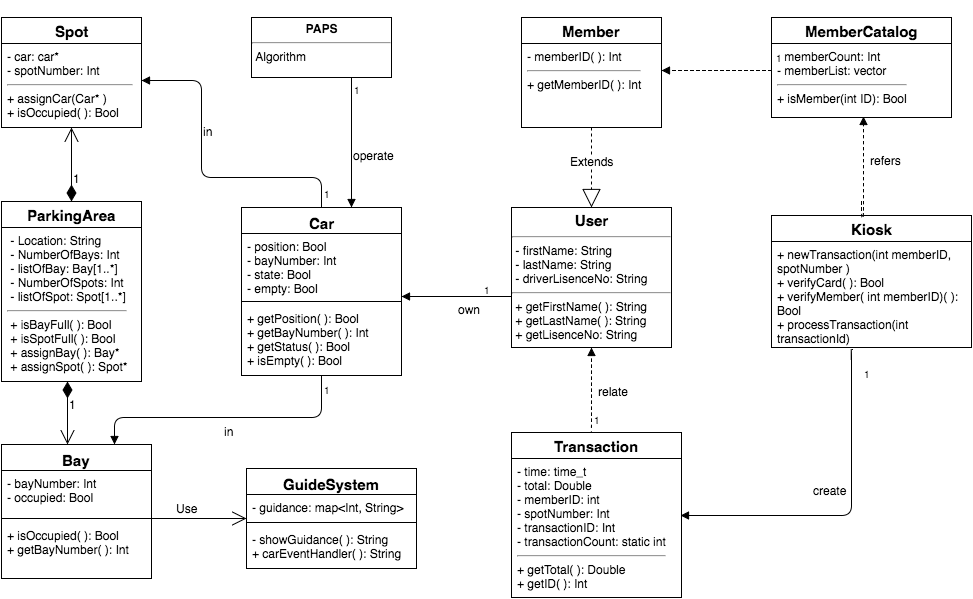

The diagram above was exported from draw.io. Its source (the exported page's mxGraphModel, read from the mxfile embedded in the PNG):
<mxGraphModel dx="790" dy="544" grid="1" gridSize="10" guides="1" tooltips="1" connect="1" arrows="1" fold="1" page="1" pageScale="1" pageWidth="1169" pageHeight="826" background="#ffffff" math="0" shadow="0">
  <root>
    <mxCell id="0" />
    <mxCell id="1" parent="0" />
    <mxCell id="3" value="&lt;p style=&quot;margin: 0px ; margin-top: 4px ; text-align: center&quot;&gt;&lt;b&gt;PAPS&lt;/b&gt;&lt;/p&gt;&lt;hr id=&quot;null&quot;&gt;&amp;nbsp;Algorithm" style="verticalAlign=top;align=left;overflow=fill;fontSize=12;fontFamily=Helvetica;html=1;" parent="1" vertex="1">
      <mxGeometry x="290" y="40" width="140" height="60" as="geometry" />
    </mxCell>
    <mxCell id="6" value="&lt;p style=&quot;margin: 0px ; margin-top: 4px ; text-align: center&quot;&gt;&lt;b&gt;&lt;font style=&quot;font-size: 15px&quot;&gt;User&lt;/font&gt;&lt;/b&gt;&lt;/p&gt;&lt;hr id=&quot;null&quot;&gt;&amp;nbsp;- firstName: String&lt;div&gt;&amp;nbsp;- lastName: String&lt;/div&gt;&lt;div&gt;&amp;nbsp;- driverLisenceNo: String&lt;/div&gt;&lt;div&gt;&lt;hr id=&quot;null&quot;&gt;&amp;nbsp;+ getFirstName( ): String&lt;/div&gt;&lt;div&gt;&amp;nbsp;+ getLastName( ): String&lt;/div&gt;&lt;div&gt;&amp;nbsp;+ getLisenceNo: String&lt;/div&gt;" style="verticalAlign=top;align=left;overflow=fill;fontSize=12;fontFamily=Helvetica;html=1;" parent="1" vertex="1">
      <mxGeometry x="550" y="230" width="160" height="140" as="geometry" />
    </mxCell>
    <mxCell id="58" value="&lt;div style=&quot;text-align: center&quot;&gt;&lt;b style=&quot;font-size: 15px&quot;&gt;ParkingArea&lt;/b&gt;&lt;/div&gt;" style="swimlane;html=1;fontStyle=0;childLayout=stackLayout;horizontal=1;startSize=26;fillColor=none;horizontalStack=0;resizeParent=1;resizeLast=0;collapsible=1;marginBottom=0;swimlaneFillColor=#ffffff;fontSize=12;align=center;" vertex="1" parent="1">
      <mxGeometry x="40" y="224" width="140" height="180" as="geometry" />
    </mxCell>
    <mxCell id="59" value="&lt;span&gt;&amp;nbsp;- Location: String&lt;/span&gt;&lt;br&gt;&lt;span&gt;&amp;nbsp;- NumberOfBays: Int&lt;/span&gt;&lt;div&gt;&lt;div&gt;&amp;nbsp;- listOfBay: Bay[1..*]&lt;/div&gt;&lt;div&gt;&amp;nbsp;- NumberOfSpots: Int&lt;br&gt;&lt;/div&gt;&lt;div&gt;&amp;nbsp;- listOfSpot: Spot[1..*]&lt;/div&gt;&lt;div&gt;&lt;hr id=&quot;null&quot;&gt;&lt;/div&gt;&lt;div&gt;&amp;nbsp;+ isBayFull( ): Bool&lt;/div&gt;&lt;div&gt;&amp;nbsp;+ isSpotFull( ): Bool&lt;/div&gt;&lt;div&gt;&amp;nbsp;+ assignBay( ): Bay*&lt;/div&gt;&lt;div&gt;&amp;nbsp;+ assignSpot( ): Spot*&lt;/div&gt;&lt;/div&gt;" style="text;html=1;strokeColor=none;fillColor=none;align=left;verticalAlign=top;spacingLeft=4;spacingRight=4;whiteSpace=wrap;overflow=hidden;rotatable=0;points=[[0,0.5],[1,0.5]];portConstraint=eastwest;" vertex="1" parent="58">
      <mxGeometry y="26" width="140" height="154" as="geometry" />
    </mxCell>
    <mxCell id="64" value="&lt;font style=&quot;font-size: 15px&quot;&gt;Car&lt;/font&gt;" style="swimlane;html=1;fontStyle=1;align=center;verticalAlign=top;childLayout=stackLayout;horizontal=1;startSize=26;horizontalStack=0;resizeParent=1;resizeLast=0;collapsible=1;marginBottom=0;swimlaneFillColor=#ffffff;fontSize=12;" vertex="1" parent="1">
      <mxGeometry x="280" y="230" width="160" height="168" as="geometry" />
    </mxCell>
    <mxCell id="65" value="- position: Bool&lt;div&gt;- bayNumber: Int&lt;/div&gt;&lt;div&gt;- state: Bool&lt;/div&gt;&lt;div&gt;- empty: Bool&lt;/div&gt;" style="text;html=1;strokeColor=none;fillColor=none;align=left;verticalAlign=top;spacingLeft=4;spacingRight=4;whiteSpace=wrap;overflow=hidden;rotatable=0;points=[[0,0.5],[1,0.5]];portConstraint=eastwest;" vertex="1" parent="64">
      <mxGeometry y="26" width="160" height="64" as="geometry" />
    </mxCell>
    <mxCell id="66" value="" style="line;html=1;strokeWidth=1;fillColor=none;align=left;verticalAlign=middle;spacingTop=-1;spacingLeft=3;spacingRight=3;rotatable=0;labelPosition=right;points=[];portConstraint=eastwest;" vertex="1" parent="64">
      <mxGeometry y="90" width="160" height="8" as="geometry" />
    </mxCell>
    <mxCell id="67" value="+ getPosition( ): Bool&lt;div&gt;+ getBayNumber&lt;span&gt;( )&lt;/span&gt;&lt;span&gt;: Int&lt;/span&gt;&lt;/div&gt;&lt;div&gt;+ getStatus&lt;span&gt;( )&lt;/span&gt;&lt;span&gt;: Bool&lt;/span&gt;&lt;/div&gt;&lt;div&gt;&lt;span&gt;+ isEmpty( ): Bool&lt;/span&gt;&lt;/div&gt;" style="text;html=1;strokeColor=none;fillColor=none;align=left;verticalAlign=top;spacingLeft=4;spacingRight=4;whiteSpace=wrap;overflow=hidden;rotatable=0;points=[[0,0.5],[1,0.5]];portConstraint=eastwest;" vertex="1" parent="64">
      <mxGeometry y="98" width="160" height="60" as="geometry" />
    </mxCell>
    <mxCell id="68" value="Bay" style="swimlane;html=1;fontStyle=1;align=center;verticalAlign=top;childLayout=stackLayout;horizontal=1;startSize=26;horizontalStack=0;resizeParent=1;resizeLast=0;collapsible=1;marginBottom=0;swimlaneFillColor=#ffffff;fontSize=15;" vertex="1" parent="1">
      <mxGeometry x="40" y="467" width="150" height="134" as="geometry">
        <mxRectangle x="310" y="160" width="60" height="26" as="alternateBounds" />
      </mxGeometry>
    </mxCell>
    <mxCell id="69" value="- bayNumber: Int&lt;div&gt;- occupied: Bool&lt;/div&gt;" style="text;html=1;strokeColor=none;fillColor=none;align=left;verticalAlign=top;spacingLeft=4;spacingRight=4;whiteSpace=wrap;overflow=hidden;rotatable=0;points=[[0,0.5],[1,0.5]];portConstraint=eastwest;" vertex="1" parent="68">
      <mxGeometry y="26" width="150" height="44" as="geometry" />
    </mxCell>
    <mxCell id="70" value="" style="line;html=1;strokeWidth=1;fillColor=none;align=left;verticalAlign=middle;spacingTop=-1;spacingLeft=3;spacingRight=3;rotatable=0;labelPosition=right;points=[];portConstraint=eastwest;" vertex="1" parent="68">
      <mxGeometry y="70" width="150" height="8" as="geometry" />
    </mxCell>
    <mxCell id="71" value="+ isOccupied( ): Bool&lt;div&gt;+ getBayNumber( ): Int&lt;/div&gt;" style="text;html=1;strokeColor=none;fillColor=none;align=left;verticalAlign=top;spacingLeft=4;spacingRight=4;whiteSpace=wrap;overflow=hidden;rotatable=0;points=[[0,0.5],[1,0.5]];portConstraint=eastwest;" vertex="1" parent="68">
      <mxGeometry y="78" width="150" height="42" as="geometry" />
    </mxCell>
    <mxCell id="72" value="&lt;font style=&quot;font-size: 15px&quot;&gt;GuideSystem&lt;/font&gt;" style="swimlane;html=1;fontStyle=1;align=center;verticalAlign=top;childLayout=stackLayout;horizontal=1;startSize=26;horizontalStack=0;resizeParent=1;resizeLast=0;collapsible=1;marginBottom=0;swimlaneFillColor=#ffffff;fontSize=12;" vertex="1" parent="1">
      <mxGeometry x="285" y="491" width="170" height="100" as="geometry" />
    </mxCell>
    <mxCell id="73" value="- guidance: map&amp;lt;Int, String&amp;gt;" style="text;html=1;strokeColor=none;fillColor=none;align=left;verticalAlign=top;spacingLeft=4;spacingRight=4;whiteSpace=wrap;overflow=hidden;rotatable=0;points=[[0,0.5],[1,0.5]];portConstraint=eastwest;" vertex="1" parent="72">
      <mxGeometry y="26" width="170" height="24" as="geometry" />
    </mxCell>
    <mxCell id="74" value="" style="line;html=1;strokeWidth=1;fillColor=none;align=left;verticalAlign=middle;spacingTop=-1;spacingLeft=3;spacingRight=3;rotatable=0;labelPosition=right;points=[];portConstraint=eastwest;" vertex="1" parent="72">
      <mxGeometry y="50" width="170" height="8" as="geometry" />
    </mxCell>
    <mxCell id="75" value="- showGuidance( ): String&lt;div&gt;+ carEventHandler( ): String&lt;br&gt;&lt;div&gt;&lt;br&gt;&lt;/div&gt;&lt;/div&gt;" style="text;html=1;strokeColor=none;fillColor=none;align=left;verticalAlign=top;spacingLeft=4;spacingRight=4;whiteSpace=wrap;overflow=hidden;rotatable=0;points=[[0,0.5],[1,0.5]];portConstraint=eastwest;" vertex="1" parent="72">
      <mxGeometry y="58" width="170" height="42" as="geometry" />
    </mxCell>
    <mxCell id="76" value="&lt;b&gt;&lt;font style=&quot;font-size: 15px&quot;&gt;Spot&lt;/font&gt;&lt;/b&gt;" style="swimlane;html=1;fontStyle=0;childLayout=stackLayout;horizontal=1;startSize=26;fillColor=none;horizontalStack=0;resizeParent=1;resizeLast=0;collapsible=1;marginBottom=0;swimlaneFillColor=#ffffff;fontSize=12;align=center;" vertex="1" parent="1">
      <mxGeometry x="40" y="40" width="140" height="110" as="geometry" />
    </mxCell>
    <mxCell id="77" value="&lt;div&gt;- car: car*&lt;/div&gt;&lt;div&gt;- spotNumber: Int&lt;/div&gt;&lt;div&gt;&lt;hr id=&quot;null&quot;&gt;&lt;/div&gt;+ assignCar(Car* )&lt;div&gt;+ isOccupied( ): Bool&lt;/div&gt;&lt;div&gt;+ getSpotNumber( ): Int&lt;/div&gt;" style="text;html=1;strokeColor=none;fillColor=none;align=left;verticalAlign=top;spacingLeft=4;spacingRight=4;whiteSpace=wrap;overflow=hidden;rotatable=0;points=[[0,0.5],[1,0.5]];portConstraint=eastwest;" vertex="1" parent="76">
      <mxGeometry y="26" width="140" height="74" as="geometry" />
    </mxCell>
    <mxCell id="80" style="edgeStyle=orthogonalEdgeStyle;shape=flexArrow;rounded=0;html=1;exitX=0.25;exitY=0.5;exitPerimeter=0;entryX=0.25;entryY=0.5;entryPerimeter=0;dashed=1;jettySize=auto;orthogonalLoop=1;fontSize=12;" edge="1" parent="1">
      <mxGeometry relative="1" as="geometry">
        <mxPoint x="605" y="125" as="sourcePoint" />
        <mxPoint x="605" y="125" as="targetPoint" />
      </mxGeometry>
    </mxCell>
    <mxCell id="93" value="&lt;b&gt;&lt;font style=&quot;font-size: 15px&quot;&gt;MemberCatalog&lt;/font&gt;&lt;/b&gt;" style="swimlane;html=1;fontStyle=0;childLayout=stackLayout;horizontal=1;startSize=26;fillColor=none;horizontalStack=0;resizeParent=1;resizeLast=0;collapsible=1;marginBottom=0;swimlaneFillColor=#ffffff;fontSize=12;align=center;" vertex="1" parent="1">
      <mxGeometry x="810" y="40" width="180" height="100" as="geometry" />
    </mxCell>
    <mxCell id="94" value="- memberCount: Int&lt;div&gt;- memberList: vector&lt;/div&gt;&lt;div&gt;&lt;div&gt;&lt;hr id=&quot;null&quot;&gt;&lt;/div&gt;&lt;div&gt;+ isMember(int ID): Bool&lt;/div&gt;&lt;div&gt;&lt;br&gt;&lt;div&gt;&lt;/div&gt;&lt;/div&gt;&lt;/div&gt;" style="text;html=1;strokeColor=none;fillColor=none;align=left;verticalAlign=top;spacingLeft=4;spacingRight=4;whiteSpace=wrap;overflow=hidden;rotatable=0;points=[[0,0.5],[1,0.5]];portConstraint=eastwest;" vertex="1" parent="93">
      <mxGeometry y="26" width="180" height="74" as="geometry" />
    </mxCell>
    <mxCell id="97" style="edgeStyle=orthogonalEdgeStyle;shape=flexArrow;rounded=0;html=1;exitX=0.75;exitY=0;entryX=0.75;entryY=0;dashed=1;jettySize=auto;orthogonalLoop=1;fontSize=12;" edge="1" parent="1" source="93" target="93">
      <mxGeometry relative="1" as="geometry" />
    </mxCell>
    <mxCell id="98" value="&lt;b&gt;&lt;font style=&quot;font-size: 15px&quot;&gt;Transaction&lt;/font&gt;&lt;/b&gt;" style="swimlane;html=1;fontStyle=0;childLayout=stackLayout;horizontal=1;startSize=26;fillColor=none;horizontalStack=0;resizeParent=1;resizeLast=0;collapsible=1;marginBottom=0;swimlaneFillColor=#ffffff;fontSize=12;align=center;" vertex="1" parent="1">
      <mxGeometry x="550" y="455" width="170" height="165" as="geometry" />
    </mxCell>
    <mxCell id="99" value="- time: time_t&lt;div&gt;- total: Double&lt;br&gt;&lt;div&gt;- memberID: int&lt;/div&gt;&lt;div&gt;- spotNumber: Int&lt;/div&gt;&lt;div&gt;- transactionID: Int&lt;/div&gt;&lt;div&gt;- transactionCount: static int&lt;/div&gt;&lt;div&gt;&lt;hr id=&quot;null&quot;&gt;&lt;/div&gt;&lt;div&gt;+ getTotal( ): Double&lt;/div&gt;&lt;div&gt;+ getID( ): Int&lt;/div&gt;&lt;/div&gt;" style="text;html=1;strokeColor=none;fillColor=none;align=left;verticalAlign=top;spacingLeft=4;spacingRight=4;whiteSpace=wrap;overflow=hidden;rotatable=0;points=[[0,0.5],[1,0.5]];portConstraint=eastwest;" vertex="1" parent="98">
      <mxGeometry y="26" width="170" height="134" as="geometry" />
    </mxCell>
    <mxCell id="102" value="&lt;font style=&quot;font-size: 15px&quot;&gt;&lt;b&gt;Member&lt;/b&gt;&lt;/font&gt;" style="swimlane;html=1;fontStyle=0;childLayout=stackLayout;horizontal=1;startSize=26;fillColor=none;horizontalStack=0;resizeParent=1;resizeLast=0;collapsible=1;marginBottom=0;swimlaneFillColor=#ffffff;fontSize=12;align=center;" vertex="1" parent="1">
      <mxGeometry x="560" y="40" width="140" height="110" as="geometry" />
    </mxCell>
    <mxCell id="103" value="- memberID( ): Int&lt;hr id=&quot;null&quot;&gt;+ getMemberID( ): Int" style="text;html=1;strokeColor=none;fillColor=none;align=left;verticalAlign=top;spacingLeft=4;spacingRight=4;whiteSpace=wrap;overflow=hidden;rotatable=0;points=[[0,0.5],[1,0.5]];portConstraint=eastwest;" vertex="1" parent="102">
      <mxGeometry y="26" width="140" height="54" as="geometry" />
    </mxCell>
    <mxCell id="106" value="Extends" style="endArrow=block;endSize=16;endFill=0;html=1;dashed=1;fontSize=12;entryX=0.5;entryY=0;exitX=0.5;exitY=1;" edge="1" parent="1" source="102" target="6">
      <mxGeometry x="-0.1429" width="160" relative="1" as="geometry">
        <mxPoint x="630" y="160" as="sourcePoint" />
        <mxPoint x="620" y="620" as="targetPoint" />
        <mxPoint as="offset" />
      </mxGeometry>
    </mxCell>
    <mxCell id="108" value="&lt;font style=&quot;font-size: 15px&quot;&gt;&lt;b&gt;Kiosk&lt;/b&gt;&lt;/font&gt;" style="swimlane;html=1;fontStyle=0;childLayout=stackLayout;horizontal=1;startSize=26;fillColor=none;horizontalStack=0;resizeParent=1;resizeLast=0;collapsible=1;marginBottom=0;swimlaneFillColor=#ffffff;fontSize=12;align=center;" vertex="1" parent="1">
      <mxGeometry x="810" y="238" width="200" height="132" as="geometry" />
    </mxCell>
    <mxCell id="109" value="+ newTransaction(int memberID, spotNumber )&lt;div&gt;+ verifyCard( ): Bool&lt;/div&gt;&lt;div&gt;+ verifyMember( int memberID)( ): Bool&lt;/div&gt;&lt;div&gt;+ processTransaction(int transactionId)&lt;/div&gt;" style="text;html=1;strokeColor=none;fillColor=none;align=left;verticalAlign=top;spacingLeft=4;spacingRight=4;whiteSpace=wrap;overflow=hidden;rotatable=0;points=[[0,0.5],[1,0.5]];portConstraint=eastwest;" vertex="1" parent="108">
      <mxGeometry y="26" width="200" height="104" as="geometry" />
    </mxCell>
    <mxCell id="112" value="Use" style="endArrow=open;endSize=12;html=1;fontSize=12;" edge="1" parent="1">
      <mxGeometry x="185" y="541" width="160" as="geometry">
        <mxPoint x="185" y="541" as="sourcePoint" />
        <mxPoint x="285" y="541" as="targetPoint" />
        <Array as="points">
          <mxPoint x="265" y="541" />
        </Array>
        <mxPoint x="-10" y="-10" as="offset" />
      </mxGeometry>
    </mxCell>
    <mxCell id="113" value="1" style="endArrow=open;html=1;endSize=12;startArrow=diamondThin;startSize=14;startFill=1;edgeStyle=orthogonalEdgeStyle;align=left;verticalAlign=bottom;fontSize=12;exitX=0.471;exitY=1;exitPerimeter=0;" edge="1" parent="1" source="59">
      <mxGeometry x="220" y="231" as="geometry">
        <mxPoint x="220" y="231" as="sourcePoint" />
        <mxPoint x="106" y="467" as="targetPoint" />
        <Array as="points">
          <mxPoint x="106" y="467" />
        </Array>
      </mxGeometry>
    </mxCell>
    <mxCell id="115" value="1" style="endArrow=open;html=1;endSize=12;startArrow=diamondThin;startSize=14;startFill=1;edgeStyle=orthogonalEdgeStyle;align=left;verticalAlign=bottom;fontSize=12;exitX=0.5;exitY=0;entryX=0.5;entryY=1;" edge="1" parent="1" source="58" target="76">
      <mxGeometry as="geometry">
        <mxPoint x="126" y="424" as="sourcePoint" />
        <mxPoint x="126" y="487" as="targetPoint" />
        <Array as="points">
          <mxPoint x="110" y="220" />
          <mxPoint x="110" y="220" />
        </Array>
        <mxPoint y="23" as="offset" />
      </mxGeometry>
    </mxCell>
    <mxCell id="116" value="in&lt;div&gt;&lt;br&gt;&lt;/div&gt;" style="endArrow=block;endFill=1;html=1;edgeStyle=orthogonalEdgeStyle;align=left;verticalAlign=top;fontSize=12;entryX=0.75;entryY=0;exitX=0.5;exitY=1;" edge="1" parent="1" source="64" target="68">
      <mxGeometry as="geometry">
        <mxPoint x="389" y="380" as="sourcePoint" />
        <mxPoint x="389" y="296" as="targetPoint" />
        <mxPoint x="4" y="8" as="offset" />
        <Array as="points">
          <mxPoint x="360" y="440" />
          <mxPoint x="153" y="440" />
        </Array>
      </mxGeometry>
    </mxCell>
    <mxCell id="117" value="1" style="resizable=0;html=1;align=left;verticalAlign=bottom;labelBackgroundColor=#ffffff;fontSize=10;" connectable="0" vertex="1" parent="116">
      <mxGeometry x="-1" relative="1" as="geometry">
        <mxPoint y="22" as="offset" />
      </mxGeometry>
    </mxCell>
    <mxCell id="118" value="in&lt;div&gt;&lt;br&gt;&lt;/div&gt;" style="endArrow=block;endFill=1;html=1;edgeStyle=orthogonalEdgeStyle;align=left;verticalAlign=top;fontSize=12;entryX=1;entryY=0.5;exitX=0.5;exitY=0;" edge="1" parent="1" source="64" target="77">
      <mxGeometry as="geometry">
        <mxPoint x="460" y="172" as="sourcePoint" />
        <mxPoint x="190" y="199" as="targetPoint" />
        <mxPoint x="-30" y="-26" as="offset" />
        <Array as="points">
          <mxPoint x="360" y="200" />
          <mxPoint x="240" y="200" />
          <mxPoint x="240" y="103" />
        </Array>
      </mxGeometry>
    </mxCell>
    <mxCell id="119" value="1" style="resizable=0;html=1;align=left;verticalAlign=bottom;labelBackgroundColor=#ffffff;fontSize=10;" connectable="0" vertex="1" parent="118">
      <mxGeometry x="-1" relative="1" as="geometry">
        <mxPoint y="-6" as="offset" />
      </mxGeometry>
    </mxCell>
    <mxCell id="122" value="own" style="endArrow=block;endFill=1;html=1;edgeStyle=orthogonalEdgeStyle;align=left;verticalAlign=top;fontSize=12;" edge="1" parent="1">
      <mxGeometry x="530" y="319" as="geometry">
        <mxPoint x="550" y="319" as="sourcePoint" />
        <mxPoint x="440" y="319" as="targetPoint" />
      </mxGeometry>
    </mxCell>
    <mxCell id="123" value="1" style="resizable=0;html=1;align=left;verticalAlign=bottom;labelBackgroundColor=#ffffff;fontSize=10;" connectable="0" vertex="1" parent="122">
      <mxGeometry x="-1" relative="1" as="geometry">
        <mxPoint x="-30" y="1" as="offset" />
      </mxGeometry>
    </mxCell>
    <mxCell id="124" value="operate" style="endArrow=block;endFill=1;html=1;edgeStyle=orthogonalEdgeStyle;align=left;verticalAlign=top;fontSize=12;" edge="1" parent="1">
      <mxGeometry x="230" y="260" as="geometry">
        <mxPoint x="390" y="100" as="sourcePoint" />
        <mxPoint x="390" y="230" as="targetPoint" />
      </mxGeometry>
    </mxCell>
    <mxCell id="125" value="1" style="resizable=0;html=1;align=left;verticalAlign=bottom;labelBackgroundColor=#ffffff;fontSize=10;" connectable="0" vertex="1" parent="124">
      <mxGeometry x="-1" relative="1" as="geometry">
        <mxPoint y="20" as="offset" />
      </mxGeometry>
    </mxCell>
    <mxCell id="126" value="relate" style="endArrow=block;endFill=1;html=1;edgeStyle=orthogonalEdgeStyle;align=left;verticalAlign=top;dashed=1;fontSize=12;entryX=0.5;entryY=1;exitX=0.459;exitY=0;exitPerimeter=0;" edge="1" parent="1" source="98" target="6">
      <mxGeometry as="geometry">
        <mxPoint x="630" y="440" as="sourcePoint" />
        <mxPoint x="220" y="660" as="targetPoint" />
        <Array as="points">
          <mxPoint x="630" y="455" />
        </Array>
        <mxPoint x="6" y="-12" as="offset" />
      </mxGeometry>
    </mxCell>
    <mxCell id="127" value="1" style="resizable=0;html=1;align=left;verticalAlign=bottom;labelBackgroundColor=#ffffff;fontSize=10;" connectable="0" vertex="1" parent="126">
      <mxGeometry x="-1" relative="1" as="geometry">
        <mxPoint x="2" y="-5" as="offset" />
      </mxGeometry>
    </mxCell>
    <mxCell id="133" value="" style="endArrow=block;endFill=1;html=1;edgeStyle=orthogonalEdgeStyle;align=left;verticalAlign=top;dashed=1;fontSize=12;" edge="1" parent="1">
      <mxGeometry x="122" y="-338" as="geometry">
        <mxPoint x="810" y="93" as="sourcePoint" />
        <mxPoint x="700" y="93" as="targetPoint" />
        <Array as="points">
          <mxPoint x="750" y="93" />
        </Array>
        <mxPoint x="6" y="-12" as="offset" />
      </mxGeometry>
    </mxCell>
    <mxCell id="134" value="1" style="resizable=0;html=1;align=left;verticalAlign=bottom;labelBackgroundColor=#ffffff;fontSize=10;" connectable="0" vertex="1" parent="133">
      <mxGeometry x="-1" relative="1" as="geometry">
        <mxPoint x="2" y="-5" as="offset" />
      </mxGeometry>
    </mxCell>
    <mxCell id="135" value="refers" style="endArrow=block;endFill=1;html=1;edgeStyle=orthogonalEdgeStyle;align=left;verticalAlign=top;dashed=1;fontSize=12;entryX=0.5;entryY=1;exitX=0.459;exitY=0;exitPerimeter=0;" edge="1" parent="1">
      <mxGeometry x="272" y="-231" as="geometry">
        <mxPoint x="900" y="224" as="sourcePoint" />
        <mxPoint x="902" y="139" as="targetPoint" />
        <Array as="points">
          <mxPoint x="900" y="240" />
          <mxPoint x="902" y="240" />
        </Array>
        <mxPoint x="6" y="-12" as="offset" />
      </mxGeometry>
    </mxCell>
    <mxCell id="136" value="" style="resizable=0;html=1;align=left;verticalAlign=bottom;labelBackgroundColor=#ffffff;fontSize=10;" connectable="0" vertex="1" parent="135">
      <mxGeometry x="-1" relative="1" as="geometry">
        <mxPoint x="2" y="-5" as="offset" />
      </mxGeometry>
    </mxCell>
    <mxCell id="140" value="create" style="endArrow=block;endFill=1;html=1;edgeStyle=orthogonalEdgeStyle;align=left;verticalAlign=top;fontSize=12;entryX=0.994;entryY=0.425;entryPerimeter=0;exitX=0.405;exitY=1.038;exitPerimeter=0;" edge="1" parent="1" source="109" target="99">
      <mxGeometry x="0.2249" y="-38" relative="1" as="geometry">
        <mxPoint x="890" y="430" as="sourcePoint" />
        <mxPoint x="1010" y="538" as="targetPoint" />
        <Array as="points">
          <mxPoint x="890" y="372" />
          <mxPoint x="890" y="538" />
        </Array>
        <mxPoint as="offset" />
      </mxGeometry>
    </mxCell>
    <mxCell id="141" value="1" style="resizable=0;html=1;align=left;verticalAlign=bottom;labelBackgroundColor=#ffffff;fontSize=10;" connectable="0" vertex="1" parent="140">
      <mxGeometry x="-1" relative="1" as="geometry">
        <mxPoint x="9" y="32" as="offset" />
      </mxGeometry>
    </mxCell>
  </root>
</mxGraphModel>